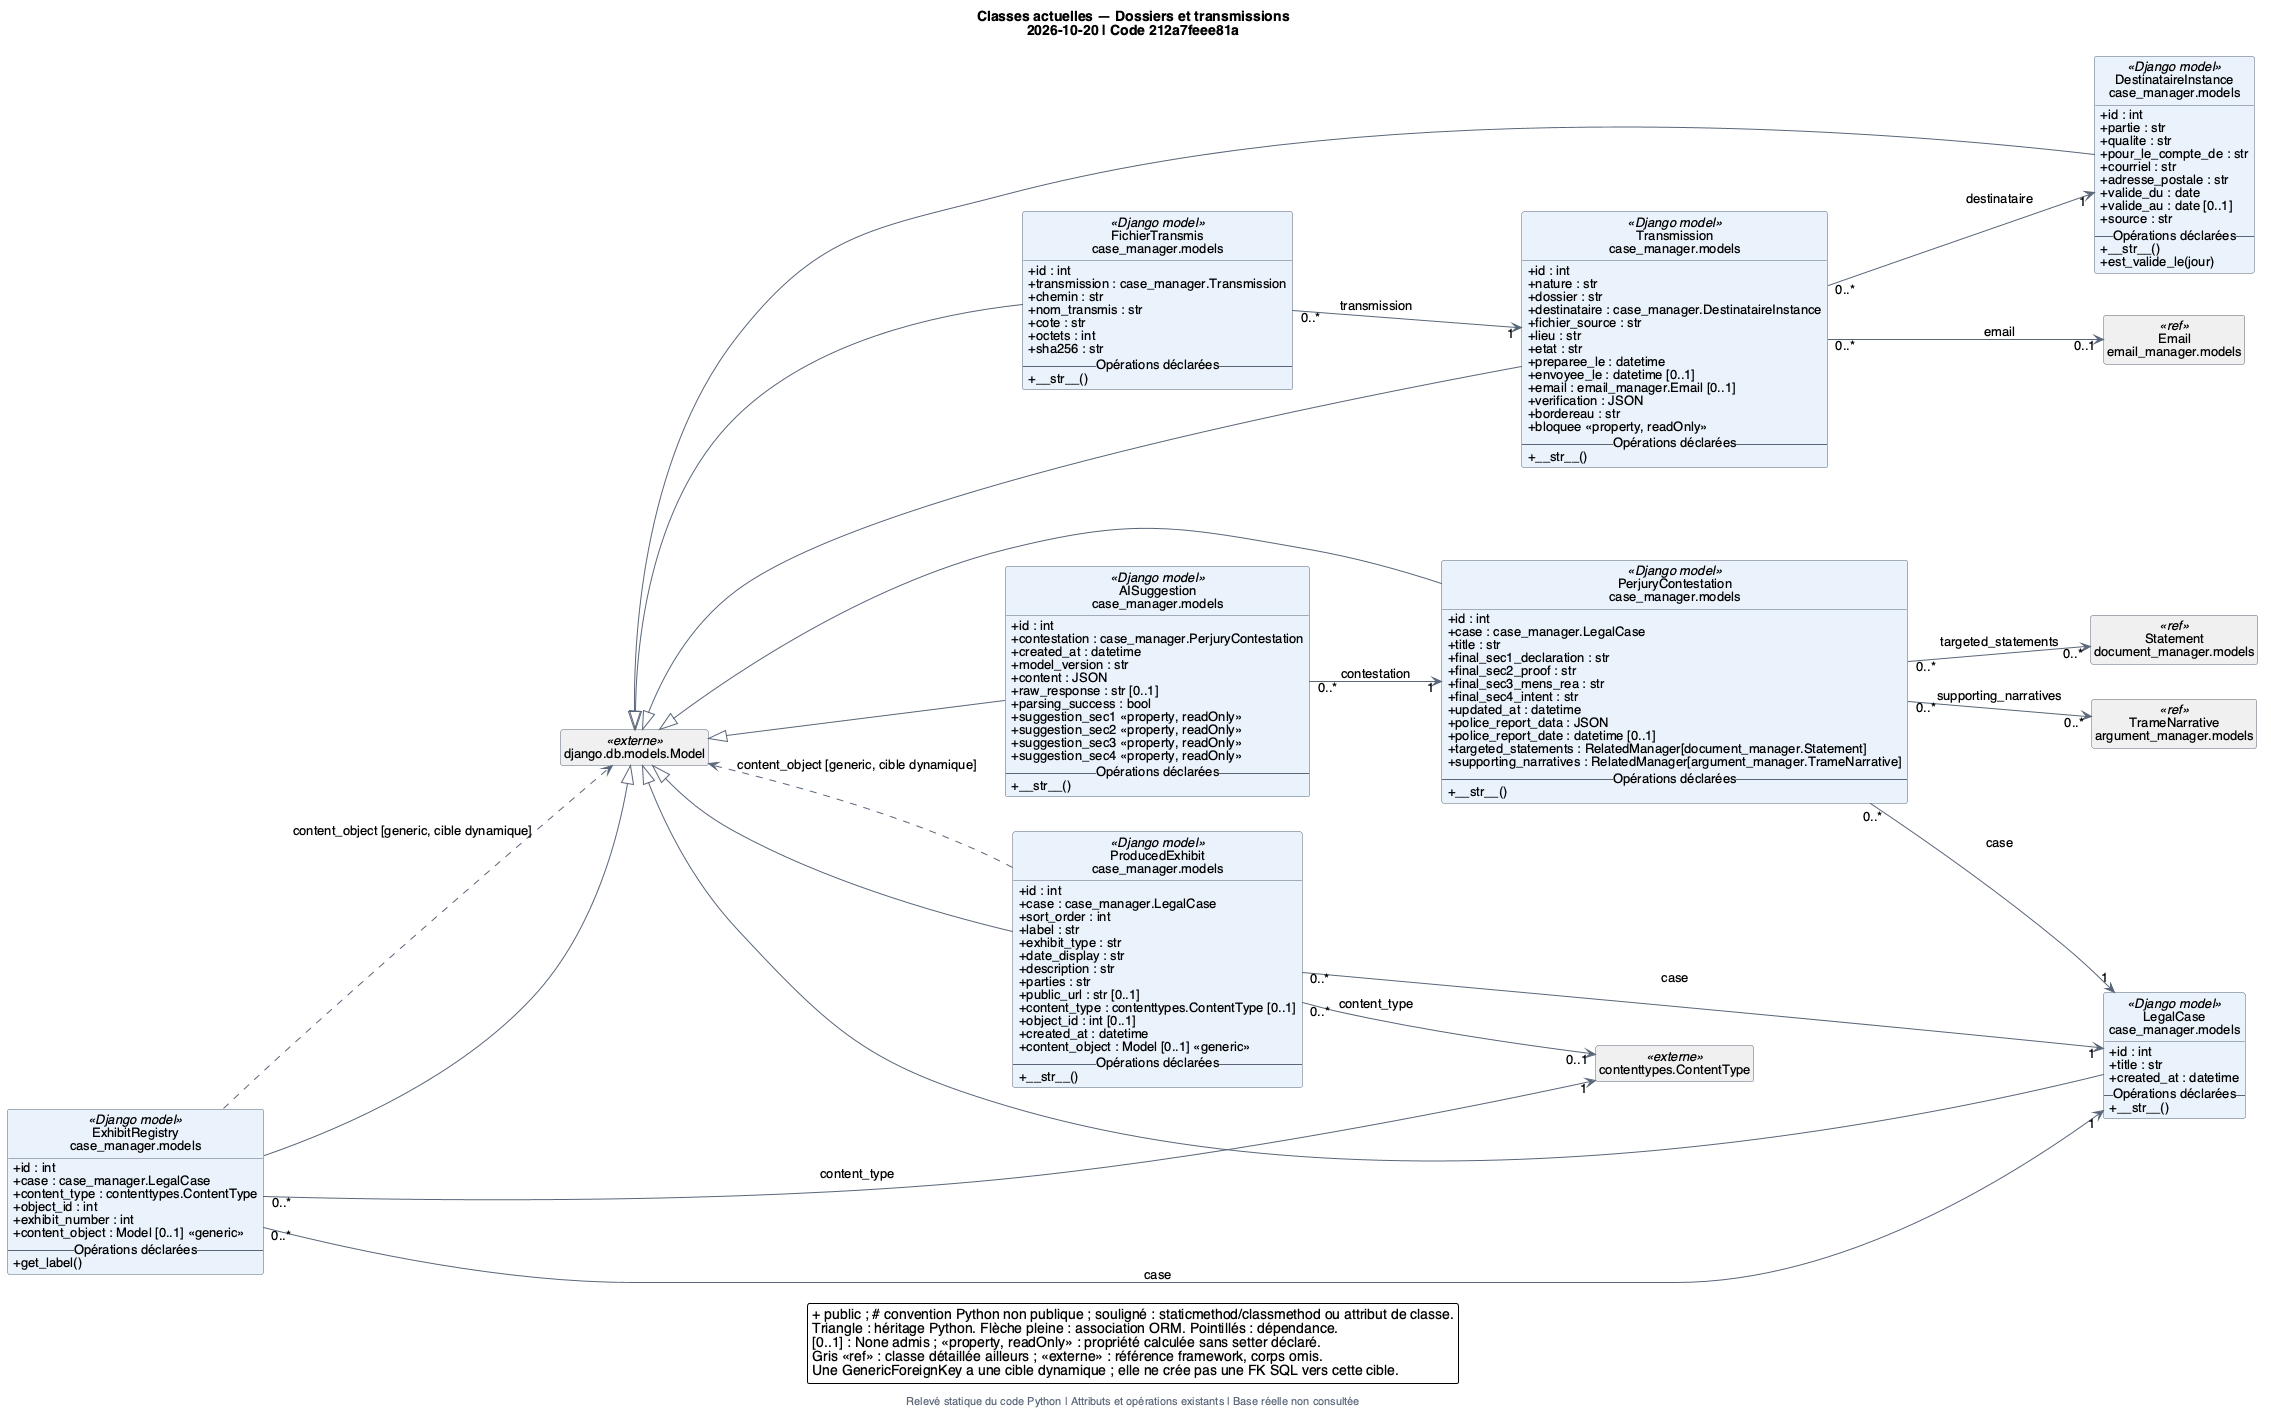

The diagram above was rendered by PlantUML. Its source (embedded in the PNG):
@startuml 05_dossiers_transmissions
!include style.iuml
left to right direction
title Classes actuelles — Dossiers et transmissions\n2026-10-20 | Code 212a7feee81a
footer Relevé statique du code Python | Attributs et opérations existants | Base réelle non consultée
class "AISuggestion\ncase_manager.models" as C_case_manager_models_AISuggestion <<Django model>> #EAF2FB {
  {field} + id : int
  {field} + contestation : case_manager.PerjuryContestation
  {field} + created_at : datetime
  {field} + model_version : str
  {field} + content : JSON
  {field} + raw_response : str [0..1]
  {field} + parsing_success : bool
  {field} + suggestion_sec1 <<property, readOnly>>
  {field} + suggestion_sec2 <<property, readOnly>>
  {field} + suggestion_sec3 <<property, readOnly>>
  {field} + suggestion_sec4 <<property, readOnly>>
  -- Opérations déclarées --
  {method} + __str__()
}
class "DestinataireInstance\ncase_manager.models" as C_case_manager_models_DestinataireInstance <<Django model>> #EAF2FB {
  {field} + id : int
  {field} + partie : str
  {field} + qualite : str
  {field} + pour_le_compte_de : str
  {field} + courriel : str
  {field} + adresse_postale : str
  {field} + valide_du : date
  {field} + valide_au : date [0..1]
  {field} + source : str
  -- Opérations déclarées --
  {method} + __str__()
  {method} + est_valide_le(jour)
}
class "ExhibitRegistry\ncase_manager.models" as C_case_manager_models_ExhibitRegistry <<Django model>> #EAF2FB {
  {field} + id : int
  {field} + case : case_manager.LegalCase
  {field} + content_type : contenttypes.ContentType
  {field} + object_id : int
  {field} + exhibit_number : int
  {field} + content_object : Model [0..1] <<generic>>
  -- Opérations déclarées --
  {method} + get_label()
}
class "FichierTransmis\ncase_manager.models" as C_case_manager_models_FichierTransmis <<Django model>> #EAF2FB {
  {field} + id : int
  {field} + transmission : case_manager.Transmission
  {field} + chemin : str
  {field} + nom_transmis : str
  {field} + cote : str
  {field} + octets : int
  {field} + sha256 : str
  -- Opérations déclarées --
  {method} + __str__()
}
class "LegalCase\ncase_manager.models" as C_case_manager_models_LegalCase <<Django model>> #EAF2FB {
  {field} + id : int
  {field} + title : str
  {field} + created_at : datetime
  -- Opérations déclarées --
  {method} + __str__()
}
class "PerjuryContestation\ncase_manager.models" as C_case_manager_models_PerjuryContestation <<Django model>> #EAF2FB {
  {field} + id : int
  {field} + case : case_manager.LegalCase
  {field} + title : str
  {field} + final_sec1_declaration : str
  {field} + final_sec2_proof : str
  {field} + final_sec3_mens_rea : str
  {field} + final_sec4_intent : str
  {field} + updated_at : datetime
  {field} + police_report_data : JSON
  {field} + police_report_date : datetime [0..1]
  {field} + targeted_statements : RelatedManager[document_manager.Statement]
  {field} + supporting_narratives : RelatedManager[argument_manager.TrameNarrative]
  -- Opérations déclarées --
  {method} + __str__()
}
class "ProducedExhibit\ncase_manager.models" as C_case_manager_models_ProducedExhibit <<Django model>> #EAF2FB {
  {field} + id : int
  {field} + case : case_manager.LegalCase
  {field} + sort_order : int
  {field} + label : str
  {field} + exhibit_type : str
  {field} + date_display : str
  {field} + description : str
  {field} + parties : str
  {field} + public_url : str [0..1]
  {field} + content_type : contenttypes.ContentType [0..1]
  {field} + object_id : int [0..1]
  {field} + created_at : datetime
  {field} + content_object : Model [0..1] <<generic>>
  -- Opérations déclarées --
  {method} + __str__()
}
class "Transmission\ncase_manager.models" as C_case_manager_models_Transmission <<Django model>> #EAF2FB {
  {field} + id : int
  {field} + nature : str
  {field} + dossier : str
  {field} + destinataire : case_manager.DestinataireInstance
  {field} + fichier_source : str
  {field} + lieu : str
  {field} + etat : str
  {field} + preparee_le : datetime
  {field} + envoyee_le : datetime [0..1]
  {field} + email : email_manager.Email [0..1]
  {field} + verification : JSON
  {field} + bordereau : str
  {field} + bloquee <<property, readOnly>>
  -- Opérations déclarées --
  {method} + __str__()
}
class "TrameNarrative\nargument_manager.models" as C_argument_manager_models_TrameNarrative <<ref>> [[04_argumentation.svg]] #F0F0F0 {
}
class "django.db.models.Model" as C_django_db_models_Model <<externe>> #F0F0F0
class "contenttypes.ContentType" as C_django_orm_contenttypes_ContentType <<externe>> #F0F0F0
class "Statement\ndocument_manager.models" as C_document_manager_models_Statement <<ref>> [[01_causes_documents.svg]] #F0F0F0 {
}
class "Email\nemail_manager.models" as C_email_manager_models_Email <<ref>> [[06_courriels.svg]] #F0F0F0 {
}
C_django_db_models_Model <|-- C_case_manager_models_LegalCase
C_django_db_models_Model <|-- C_case_manager_models_ExhibitRegistry
C_case_manager_models_ExhibitRegistry "0..*" --> "1" C_case_manager_models_LegalCase : case
C_case_manager_models_ExhibitRegistry "0..*" --> "1" C_django_orm_contenttypes_ContentType : content_type
C_case_manager_models_ExhibitRegistry ..> C_django_db_models_Model : content_object [generic, cible dynamique]
C_django_db_models_Model <|-- C_case_manager_models_PerjuryContestation
C_case_manager_models_PerjuryContestation "0..*" --> "1" C_case_manager_models_LegalCase : case
C_case_manager_models_PerjuryContestation "0..*" --> "0..*" C_document_manager_models_Statement : targeted_statements
C_case_manager_models_PerjuryContestation "0..*" --> "0..*" C_argument_manager_models_TrameNarrative : supporting_narratives
C_django_db_models_Model <|-- C_case_manager_models_AISuggestion
C_case_manager_models_AISuggestion "0..*" --> "1" C_case_manager_models_PerjuryContestation : contestation
C_django_db_models_Model <|-- C_case_manager_models_ProducedExhibit
C_case_manager_models_ProducedExhibit "0..*" --> "1" C_case_manager_models_LegalCase : case
C_case_manager_models_ProducedExhibit "0..*" --> "0..1" C_django_orm_contenttypes_ContentType : content_type
C_case_manager_models_ProducedExhibit ..> C_django_db_models_Model : content_object [generic, cible dynamique]
C_django_db_models_Model <|-- C_case_manager_models_DestinataireInstance
C_django_db_models_Model <|-- C_case_manager_models_Transmission
C_case_manager_models_Transmission "0..*" --> "1" C_case_manager_models_DestinataireInstance : destinataire
C_case_manager_models_Transmission "0..*" --> "0..1" C_email_manager_models_Email : email
C_django_db_models_Model <|-- C_case_manager_models_FichierTransmis
C_case_manager_models_FichierTransmis "0..*" --> "1" C_case_manager_models_Transmission : transmission
legend bottom
  + public ; # convention Python non publique ; souligné : staticmethod/classmethod ou attribut de classe.
  Triangle : héritage Python. Flèche pleine : association ORM. Pointillés : dépendance.
  [0..1] : None admis ; <<property, readOnly>> : propriété calculée sans setter déclaré.
  Gris <<ref>> : classe détaillée ailleurs ; <<externe>> : référence framework, corps omis.
  Une GenericForeignKey a une cible dynamique ; elle ne crée pas une FK SQL vers cette cible.
endlegend
@enduml